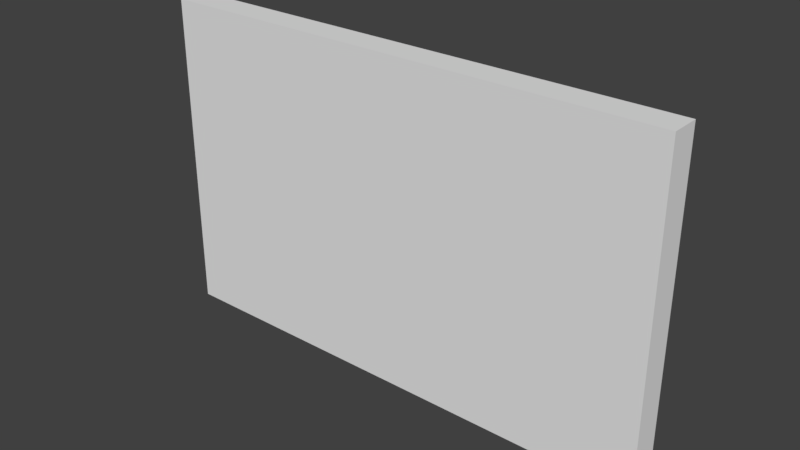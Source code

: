 # Source: small-platform.blend  (saved by Blender 2.79.0; exported with 4.5.12 LTS)
import bpy
from mathutils import Matrix  # noqa: F401  (used for matrix-valued properties, if any)

bpy.ops.wm.read_factory_settings(use_empty=True)
scene = bpy.context.scene
scene.name = 'Scene'

# ---- collections
col_collection_1 = bpy.data.collections.new('Collection 1'); scene.collection.children.link(col_collection_1)

# ---- world
world_world = bpy.data.worlds.new('World'); scene.world = world_world
world_world.color = (0.05088, 0.05088, 0.05088)
world_world.use_sun_shadow = False
world_world.sun_shadow_jitter_overblur = 0.0
world_world.cycles.sampling_method = 'MANUAL'

# ---- meshes
me_cube_001 = bpy.data.meshes.new('Cube.001')
me_cube_001.from_pydata([(3.576, 0.2051, 2.25), (3.576, -0.2051, 2.25), (-3.576, 0.2051, 2.25), (-3.576, -0.2051, 2.25), (3.576, 0.2051, -2.25), (3.576, -0.2051, -2.25), (-3.576, 0.2051, -2.25), (-3.576, -0.2051, -2.25)], [], [(0, 2, 3, 1), (2, 6, 7, 3), (6, 4, 5, 7), (4, 0, 1, 5), (2, 0, 4, 6), (7, 5, 1, 3)])
_uv = me_cube_001.uv_layers.new(name='UVMap')
_uv.uv.foreach_set('vector', [0.9198, 0.0, 0.9198, 0.7946, 0.8797, 0.7946, 0.8797, 0.0, 1.0, 0.0, 1.0, 0.5, 0.9599, 0.5, 0.9599, 0.0, 0.9198, 0.7946, 0.9198, 0.0, 0.9599, 0.0, 0.9599, 0.7946, 1.0, 0.5, 1.0, 1.0, 0.9599, 1.0, 0.9599, 0.5, 0.4399, 0.0, 0.4399, 0.7946, 2.097e-07, 0.7946, 0.0, 2.384e-07, 0.8797, 0.0, 0.8797, 0.7946, 0.4399, 0.7946, 0.4399, 5.298e-08])
me_cube_001.use_remesh_preserve_volume = False
me_cube_001.use_remesh_preserve_attributes = False
me_cube_001.use_mirror_vertex_groups = False
me_cube_001.update()

# ---- objects
ob_small_platform = bpy.data.objects.new('small-platform', me_cube_001)

# ---- transforms, parenting, visibility, modifiers, constraints
ob_small_platform.location = (0.0, 0.0, 0.0)
ob_small_platform.lineart.crease_threshold = 0.0

# ---- collection membership
col_collection_1.objects.link(ob_small_platform)

# ---- scene / render settings (as saved in the file)
scene.frame_start = 1; scene.frame_end = 250; scene.frame_set(1)
scene.render.engine = 'BLENDER_EEVEE_NEXT'
scene.render.resolution_percentage = 50
scene.render.dither_intensity = 0.0
scene.cycles.use_denoising = False
scene.cycles.samples = 128
scene.cycles.sampling_pattern = 'TABULATED_SOBOL'
scene.cycles.use_adaptive_sampling = False
scene.cycles.use_light_tree = False
scene.cycles.blur_glossy = 0.0
scene.cycles.sample_clamp_indirect = 0.0
scene.view_settings.view_transform = 'Standard'
bpy.context.view_layer.update()

# ---- added for rendering (the .blend has no active camera and no usable light): camera, sun
cam_auto = bpy.data.cameras.new('AutoCamera')
cam_auto.lens = 50.0
cam_auto.sensor_width = 36.0
cam_auto.clip_end = 1000.0
ob_auto_camera = bpy.data.objects.new('AutoCamera', cam_auto)
scene.collection.objects.link(ob_auto_camera)
ob_auto_camera.location = (7.82714, -9.39256, 6.26171)
ob_auto_camera.rotation_euler = (1.09748, -7.21219e-08, 0.694738)
scene.camera = ob_auto_camera
light_auto_sun = bpy.data.lights.new('AutoSun', 'SUN')
light_auto_sun.energy = 3.0
light_auto_sun.angle = 0.0523599
ob_auto_sun = bpy.data.objects.new('AutoSun', light_auto_sun)
scene.collection.objects.link(ob_auto_sun)
ob_auto_sun.rotation_euler = (0.872665, 0.174533, 0.523599)
bpy.context.view_layer.update()
